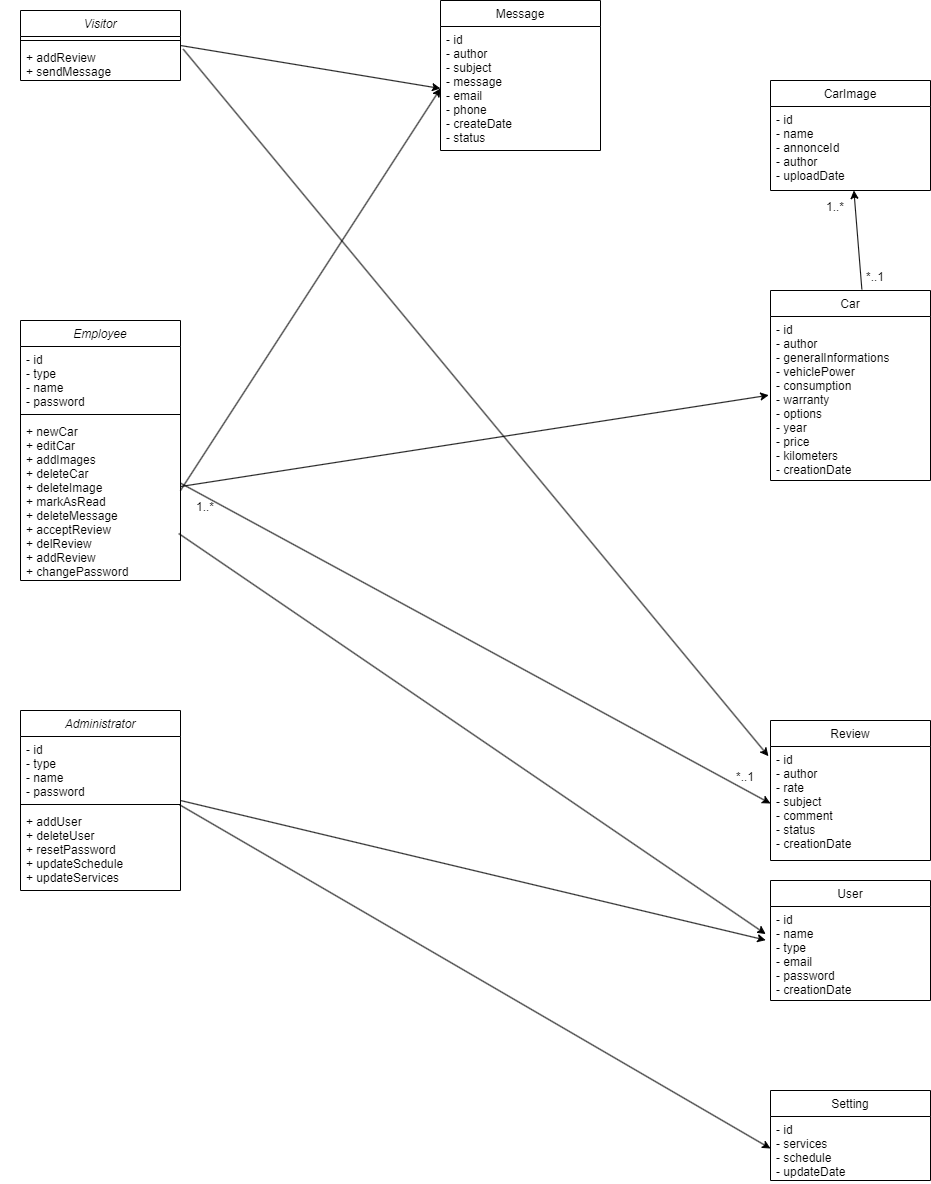

The diagram above was exported from draw.io. Its source (the exported page's mxGraphModel, read from the mxfile embedded in the PNG):
<mxGraphModel dx="4718" dy="828" grid="1" gridSize="10" guides="1" tooltips="1" connect="1" arrows="1" fold="1" page="1" pageScale="1" pageWidth="3300" pageHeight="4681" math="0" shadow="0">
  <root>
    <mxCell id="WIyWlLk6GJQsqaUBKTNV-0" />
    <mxCell id="WIyWlLk6GJQsqaUBKTNV-1" parent="WIyWlLk6GJQsqaUBKTNV-0" />
    <mxCell id="zkfFHV4jXpPFQw0GAbJ--13" value="Car" style="swimlane;fontStyle=0;align=center;verticalAlign=top;childLayout=stackLayout;horizontal=1;startSize=26;horizontalStack=0;resizeParent=1;resizeLast=0;collapsible=1;marginBottom=0;rounded=0;shadow=0;strokeWidth=1;" parent="WIyWlLk6GJQsqaUBKTNV-1" vertex="1">
      <mxGeometry x="650" y="530" width="160" height="190" as="geometry">
        <mxRectangle x="340" y="380" width="170" height="26" as="alternateBounds" />
      </mxGeometry>
    </mxCell>
    <mxCell id="9ouyzTy3gXxH69PSSEjg-21" value="- id&#10;- author&#10;- generalInformations&#10;- vehiclePower&#10;- consumption&#10;- warranty&#10;- options&#10;- year&#10;- price&#10;- kilometers&#10;- creationDate" style="text;align=left;verticalAlign=top;spacingLeft=4;spacingRight=4;overflow=hidden;rotatable=0;points=[[0,0.5],[1,0.5]];portConstraint=eastwest;" parent="zkfFHV4jXpPFQw0GAbJ--13" vertex="1">
      <mxGeometry y="26" width="160" height="164" as="geometry" />
    </mxCell>
    <mxCell id="_XmFYhps-spxevxwInCT-0" value="Visitor" style="swimlane;fontStyle=2;align=center;verticalAlign=top;childLayout=stackLayout;horizontal=1;startSize=26;horizontalStack=0;resizeParent=1;resizeLast=0;collapsible=1;marginBottom=0;rounded=0;shadow=0;strokeWidth=1;" parent="WIyWlLk6GJQsqaUBKTNV-1" vertex="1">
      <mxGeometry x="-100" y="250" width="160" height="70" as="geometry">
        <mxRectangle x="230" y="140" width="160" height="26" as="alternateBounds" />
      </mxGeometry>
    </mxCell>
    <mxCell id="_XmFYhps-spxevxwInCT-4" value="" style="line;html=1;strokeWidth=1;align=left;verticalAlign=middle;spacingTop=-1;spacingLeft=3;spacingRight=3;rotatable=0;labelPosition=right;points=[];portConstraint=eastwest;" parent="_XmFYhps-spxevxwInCT-0" vertex="1">
      <mxGeometry y="26" width="160" height="8" as="geometry" />
    </mxCell>
    <mxCell id="_XmFYhps-spxevxwInCT-5" value="+ addReview&#10;+ sendMessage" style="text;align=left;verticalAlign=top;spacingLeft=4;spacingRight=4;overflow=hidden;rotatable=0;points=[[0,0.5],[1,0.5]];portConstraint=eastwest;" parent="_XmFYhps-spxevxwInCT-0" vertex="1">
      <mxGeometry y="34" width="160" height="36" as="geometry" />
    </mxCell>
    <mxCell id="_XmFYhps-spxevxwInCT-12" value="Employee" style="swimlane;fontStyle=2;align=center;verticalAlign=top;childLayout=stackLayout;horizontal=1;startSize=26;horizontalStack=0;resizeParent=1;resizeLast=0;collapsible=1;marginBottom=0;rounded=0;shadow=0;strokeWidth=1;" parent="WIyWlLk6GJQsqaUBKTNV-1" vertex="1">
      <mxGeometry x="-100" y="560" width="160" height="260" as="geometry">
        <mxRectangle x="230" y="140" width="160" height="26" as="alternateBounds" />
      </mxGeometry>
    </mxCell>
    <mxCell id="_XmFYhps-spxevxwInCT-13" value="- id&#10;- type&#10;- name&#10;- password" style="text;align=left;verticalAlign=top;spacingLeft=4;spacingRight=4;overflow=hidden;rotatable=0;points=[[0,0.5],[1,0.5]];portConstraint=eastwest;" parent="_XmFYhps-spxevxwInCT-12" vertex="1">
      <mxGeometry y="26" width="160" height="64" as="geometry" />
    </mxCell>
    <mxCell id="_XmFYhps-spxevxwInCT-16" value="" style="line;html=1;strokeWidth=1;align=left;verticalAlign=middle;spacingTop=-1;spacingLeft=3;spacingRight=3;rotatable=0;labelPosition=right;points=[];portConstraint=eastwest;" parent="_XmFYhps-spxevxwInCT-12" vertex="1">
      <mxGeometry y="90" width="160" height="8" as="geometry" />
    </mxCell>
    <mxCell id="_XmFYhps-spxevxwInCT-17" value="+ newCar&#10;+ editCar&#10;+ addImages&#10;+ deleteCar&#10;+ deleteImage&#10;+ markAsRead&#10;+ deleteMessage&#10;+ acceptReview&#10;+ delReview&#10;+ addReview&#10;+ changePassword" style="text;align=left;verticalAlign=top;spacingLeft=4;spacingRight=4;overflow=hidden;rotatable=0;points=[[0,0.5],[1,0.5]];portConstraint=eastwest;" parent="_XmFYhps-spxevxwInCT-12" vertex="1">
      <mxGeometry y="98" width="160" height="162" as="geometry" />
    </mxCell>
    <mxCell id="_XmFYhps-spxevxwInCT-24" value="Administrator" style="swimlane;fontStyle=2;align=center;verticalAlign=top;childLayout=stackLayout;horizontal=1;startSize=26;horizontalStack=0;resizeParent=1;resizeLast=0;collapsible=1;marginBottom=0;rounded=0;shadow=0;strokeWidth=1;" parent="WIyWlLk6GJQsqaUBKTNV-1" vertex="1">
      <mxGeometry x="-100" y="950" width="160" height="180" as="geometry">
        <mxRectangle x="230" y="140" width="160" height="26" as="alternateBounds" />
      </mxGeometry>
    </mxCell>
    <mxCell id="_XmFYhps-spxevxwInCT-25" value="- id&#10;- type&#10;- name&#10;- password" style="text;align=left;verticalAlign=top;spacingLeft=4;spacingRight=4;overflow=hidden;rotatable=0;points=[[0,0.5],[1,0.5]];portConstraint=eastwest;" parent="_XmFYhps-spxevxwInCT-24" vertex="1">
      <mxGeometry y="26" width="160" height="64" as="geometry" />
    </mxCell>
    <mxCell id="_XmFYhps-spxevxwInCT-26" value="" style="line;html=1;strokeWidth=1;align=left;verticalAlign=middle;spacingTop=-1;spacingLeft=3;spacingRight=3;rotatable=0;labelPosition=right;points=[];portConstraint=eastwest;" parent="_XmFYhps-spxevxwInCT-24" vertex="1">
      <mxGeometry y="90" width="160" height="8" as="geometry" />
    </mxCell>
    <mxCell id="_XmFYhps-spxevxwInCT-27" value="+ addUser&#10;+ deleteUser&#10;+ resetPassword&#10;+ updateSchedule&#10;+ updateServices" style="text;align=left;verticalAlign=top;spacingLeft=4;spacingRight=4;overflow=hidden;rotatable=0;points=[[0,0.5],[1,0.5]];portConstraint=eastwest;" parent="_XmFYhps-spxevxwInCT-24" vertex="1">
      <mxGeometry y="98" width="160" height="82" as="geometry" />
    </mxCell>
    <mxCell id="_XmFYhps-spxevxwInCT-32" value="CarImage" style="swimlane;fontStyle=0;align=center;verticalAlign=top;childLayout=stackLayout;horizontal=1;startSize=26;horizontalStack=0;resizeParent=1;resizeLast=0;collapsible=1;marginBottom=0;rounded=0;shadow=0;strokeWidth=1;" parent="WIyWlLk6GJQsqaUBKTNV-1" vertex="1">
      <mxGeometry x="650" y="320" width="160" height="110" as="geometry">
        <mxRectangle x="340" y="380" width="170" height="26" as="alternateBounds" />
      </mxGeometry>
    </mxCell>
    <mxCell id="_XmFYhps-spxevxwInCT-33" value="- id&#10;- name&#10;- annonceId&#10;- author&#10;- uploadDate" style="text;align=left;verticalAlign=top;spacingLeft=4;spacingRight=4;overflow=hidden;rotatable=0;points=[[0,0.5],[1,0.5]];portConstraint=eastwest;" parent="_XmFYhps-spxevxwInCT-32" vertex="1">
      <mxGeometry y="26" width="160" height="84" as="geometry" />
    </mxCell>
    <mxCell id="_XmFYhps-spxevxwInCT-34" value="" style="endArrow=classic;html=1;rounded=0;exitX=0.995;exitY=0.42;exitDx=0;exitDy=0;exitPerimeter=0;entryX=-0.011;entryY=0.48;entryDx=0;entryDy=0;entryPerimeter=0;" parent="WIyWlLk6GJQsqaUBKTNV-1" target="9ouyzTy3gXxH69PSSEjg-21" edge="1">
      <mxGeometry width="50" height="50" relative="1" as="geometry">
        <mxPoint x="59.999999999999815" y="726.04" as="sourcePoint" />
        <mxPoint x="320.8" y="400" as="targetPoint" />
      </mxGeometry>
    </mxCell>
    <mxCell id="_XmFYhps-spxevxwInCT-35" value="" style="endArrow=classic;html=1;rounded=0;exitX=0.571;exitY=-0.006;exitDx=0;exitDy=0;exitPerimeter=0;" parent="WIyWlLk6GJQsqaUBKTNV-1" source="zkfFHV4jXpPFQw0GAbJ--13" target="_XmFYhps-spxevxwInCT-33" edge="1">
      <mxGeometry width="50" height="50" relative="1" as="geometry">
        <mxPoint x="410" y="430" as="sourcePoint" />
        <mxPoint x="460" y="380" as="targetPoint" />
      </mxGeometry>
    </mxCell>
    <mxCell id="_XmFYhps-spxevxwInCT-36" value="*..1" style="resizable=0;align=left;verticalAlign=bottom;labelBackgroundColor=none;fontSize=12;" parent="WIyWlLk6GJQsqaUBKTNV-1" connectable="0" vertex="1">
      <mxGeometry x="550" y="510" as="geometry">
        <mxPoint x="194" y="15" as="offset" />
      </mxGeometry>
    </mxCell>
    <mxCell id="_XmFYhps-spxevxwInCT-37" value="1..*" style="resizable=0;align=left;verticalAlign=bottom;labelBackgroundColor=none;fontSize=12;" parent="WIyWlLk6GJQsqaUBKTNV-1" connectable="0" vertex="1">
      <mxGeometry x="-120" y="740" as="geometry">
        <mxPoint x="194" y="15" as="offset" />
      </mxGeometry>
    </mxCell>
    <mxCell id="_XmFYhps-spxevxwInCT-38" value="Message" style="swimlane;fontStyle=0;align=center;verticalAlign=top;childLayout=stackLayout;horizontal=1;startSize=26;horizontalStack=0;resizeParent=1;resizeLast=0;collapsible=1;marginBottom=0;rounded=0;shadow=0;strokeWidth=1;" parent="WIyWlLk6GJQsqaUBKTNV-1" vertex="1">
      <mxGeometry x="320" y="240" width="160" height="150" as="geometry">
        <mxRectangle x="340" y="380" width="170" height="26" as="alternateBounds" />
      </mxGeometry>
    </mxCell>
    <mxCell id="_XmFYhps-spxevxwInCT-39" value="- id&#10;- author&#10;- subject&#10;- message&#10;- email&#10;- phone&#10;- createDate&#10;- status" style="text;align=left;verticalAlign=top;spacingLeft=4;spacingRight=4;overflow=hidden;rotatable=0;points=[[0,0.5],[1,0.5]];portConstraint=eastwest;" parent="_XmFYhps-spxevxwInCT-38" vertex="1">
      <mxGeometry y="26" width="160" height="124" as="geometry" />
    </mxCell>
    <mxCell id="_XmFYhps-spxevxwInCT-40" value="" style="endArrow=classic;html=1;rounded=0;exitX=1;exitY=0.5;exitDx=0;exitDy=0;entryX=0;entryY=0.5;entryDx=0;entryDy=0;" parent="WIyWlLk6GJQsqaUBKTNV-1" source="_XmFYhps-spxevxwInCT-0" target="_XmFYhps-spxevxwInCT-39" edge="1">
      <mxGeometry width="50" height="50" relative="1" as="geometry">
        <mxPoint x="110" y="400" as="sourcePoint" />
        <mxPoint x="460" y="640" as="targetPoint" />
      </mxGeometry>
    </mxCell>
    <mxCell id="_XmFYhps-spxevxwInCT-41" value="" style="endArrow=classic;html=1;rounded=0;entryX=0;entryY=0.5;entryDx=0;entryDy=0;" parent="WIyWlLk6GJQsqaUBKTNV-1" target="_XmFYhps-spxevxwInCT-39" edge="1">
      <mxGeometry width="50" height="50" relative="1" as="geometry">
        <mxPoint x="60" y="730" as="sourcePoint" />
        <mxPoint x="460" y="550" as="targetPoint" />
      </mxGeometry>
    </mxCell>
    <mxCell id="_XmFYhps-spxevxwInCT-43" value="Review" style="swimlane;fontStyle=0;align=center;verticalAlign=top;childLayout=stackLayout;horizontal=1;startSize=26;horizontalStack=0;resizeParent=1;resizeLast=0;collapsible=1;marginBottom=0;rounded=0;shadow=0;strokeWidth=1;" parent="WIyWlLk6GJQsqaUBKTNV-1" vertex="1">
      <mxGeometry x="650" y="960" width="160" height="140" as="geometry">
        <mxRectangle x="340" y="380" width="170" height="26" as="alternateBounds" />
      </mxGeometry>
    </mxCell>
    <mxCell id="_XmFYhps-spxevxwInCT-44" value="- id&#10;- author&#10;- rate&#10;- subject&#10;- comment&#10;- status&#10;- creationDate" style="text;align=left;verticalAlign=top;spacingLeft=4;spacingRight=4;overflow=hidden;rotatable=0;points=[[0,0.5],[1,0.5]];portConstraint=eastwest;" parent="_XmFYhps-spxevxwInCT-43" vertex="1">
      <mxGeometry y="26" width="160" height="114" as="geometry" />
    </mxCell>
    <mxCell id="_XmFYhps-spxevxwInCT-45" value="" style="endArrow=classic;html=1;rounded=0;exitX=1;exitY=0.399;exitDx=0;exitDy=0;exitPerimeter=0;entryX=0;entryY=0.5;entryDx=0;entryDy=0;" parent="WIyWlLk6GJQsqaUBKTNV-1" source="_XmFYhps-spxevxwInCT-17" target="_XmFYhps-spxevxwInCT-44" edge="1">
      <mxGeometry width="50" height="50" relative="1" as="geometry">
        <mxPoint x="410" y="950" as="sourcePoint" />
        <mxPoint x="460" y="900" as="targetPoint" />
      </mxGeometry>
    </mxCell>
    <mxCell id="_XmFYhps-spxevxwInCT-46" value="1..*" style="resizable=0;align=left;verticalAlign=bottom;labelBackgroundColor=none;fontSize=12;" parent="WIyWlLk6GJQsqaUBKTNV-1" connectable="0" vertex="1">
      <mxGeometry x="510" y="440" as="geometry">
        <mxPoint x="194" y="15" as="offset" />
      </mxGeometry>
    </mxCell>
    <mxCell id="_XmFYhps-spxevxwInCT-47" value="*..1" style="resizable=0;align=left;verticalAlign=bottom;labelBackgroundColor=none;fontSize=12;" parent="WIyWlLk6GJQsqaUBKTNV-1" connectable="0" vertex="1">
      <mxGeometry x="420" y="1010" as="geometry">
        <mxPoint x="194" y="15" as="offset" />
      </mxGeometry>
    </mxCell>
    <mxCell id="_XmFYhps-spxevxwInCT-48" value="" style="endArrow=classic;html=1;rounded=0;exitX=1.017;exitY=0.13;exitDx=0;exitDy=0;exitPerimeter=0;entryX=-0.013;entryY=0.085;entryDx=0;entryDy=0;entryPerimeter=0;" parent="WIyWlLk6GJQsqaUBKTNV-1" source="_XmFYhps-spxevxwInCT-5" target="_XmFYhps-spxevxwInCT-44" edge="1">
      <mxGeometry width="50" height="50" relative="1" as="geometry">
        <mxPoint x="410" y="580" as="sourcePoint" />
        <mxPoint x="460" y="530" as="targetPoint" />
      </mxGeometry>
    </mxCell>
    <mxCell id="_XmFYhps-spxevxwInCT-49" value="User" style="swimlane;fontStyle=0;align=center;verticalAlign=top;childLayout=stackLayout;horizontal=1;startSize=26;horizontalStack=0;resizeParent=1;resizeLast=0;collapsible=1;marginBottom=0;rounded=0;shadow=0;strokeWidth=1;" parent="WIyWlLk6GJQsqaUBKTNV-1" vertex="1">
      <mxGeometry x="650" y="1120" width="160" height="120" as="geometry">
        <mxRectangle x="340" y="380" width="170" height="26" as="alternateBounds" />
      </mxGeometry>
    </mxCell>
    <mxCell id="_XmFYhps-spxevxwInCT-50" value="- id&#10;- name&#10;- type&#10;- email&#10;- password&#10;- creationDate" style="text;align=left;verticalAlign=top;spacingLeft=4;spacingRight=4;overflow=hidden;rotatable=0;points=[[0,0.5],[1,0.5]];portConstraint=eastwest;" parent="_XmFYhps-spxevxwInCT-49" vertex="1">
      <mxGeometry y="26" width="160" height="94" as="geometry" />
    </mxCell>
    <mxCell id="_XmFYhps-spxevxwInCT-51" value="Setting" style="swimlane;fontStyle=0;align=center;verticalAlign=top;childLayout=stackLayout;horizontal=1;startSize=26;horizontalStack=0;resizeParent=1;resizeLast=0;collapsible=1;marginBottom=0;rounded=0;shadow=0;strokeWidth=1;" parent="WIyWlLk6GJQsqaUBKTNV-1" vertex="1">
      <mxGeometry x="650" y="1330" width="160" height="90" as="geometry">
        <mxRectangle x="340" y="380" width="170" height="26" as="alternateBounds" />
      </mxGeometry>
    </mxCell>
    <mxCell id="_XmFYhps-spxevxwInCT-52" value="- id&#10;- services&#10;- schedule&#10;- updateDate" style="text;align=left;verticalAlign=top;spacingLeft=4;spacingRight=4;overflow=hidden;rotatable=0;points=[[0,0.5],[1,0.5]];portConstraint=eastwest;" parent="_XmFYhps-spxevxwInCT-51" vertex="1">
      <mxGeometry y="26" width="160" height="64" as="geometry" />
    </mxCell>
    <mxCell id="_XmFYhps-spxevxwInCT-53" value="" style="endArrow=classic;html=1;rounded=0;entryX=-0.03;entryY=0.293;entryDx=0;entryDy=0;entryPerimeter=0;exitX=0.989;exitY=0.71;exitDx=0;exitDy=0;exitPerimeter=0;" parent="WIyWlLk6GJQsqaUBKTNV-1" source="_XmFYhps-spxevxwInCT-17" target="_XmFYhps-spxevxwInCT-50" edge="1">
      <mxGeometry width="50" height="50" relative="1" as="geometry">
        <mxPoint x="410" y="1020" as="sourcePoint" />
        <mxPoint x="460" y="970" as="targetPoint" />
      </mxGeometry>
    </mxCell>
    <mxCell id="_XmFYhps-spxevxwInCT-54" value="" style="endArrow=classic;html=1;rounded=0;exitX=1;exitY=0.5;exitDx=0;exitDy=0;entryX=-0.03;entryY=0.358;entryDx=0;entryDy=0;entryPerimeter=0;" parent="WIyWlLk6GJQsqaUBKTNV-1" source="_XmFYhps-spxevxwInCT-24" target="_XmFYhps-spxevxwInCT-50" edge="1">
      <mxGeometry width="50" height="50" relative="1" as="geometry">
        <mxPoint x="410" y="1020" as="sourcePoint" />
        <mxPoint x="460" y="970" as="targetPoint" />
      </mxGeometry>
    </mxCell>
    <mxCell id="_XmFYhps-spxevxwInCT-55" value="" style="endArrow=classic;html=1;rounded=0;exitX=0.995;exitY=0.543;exitDx=0;exitDy=0;exitPerimeter=0;entryX=0;entryY=0.5;entryDx=0;entryDy=0;" parent="WIyWlLk6GJQsqaUBKTNV-1" source="_XmFYhps-spxevxwInCT-26" target="_XmFYhps-spxevxwInCT-52" edge="1">
      <mxGeometry width="50" height="50" relative="1" as="geometry">
        <mxPoint x="410" y="1280" as="sourcePoint" />
        <mxPoint x="460" y="1230" as="targetPoint" />
      </mxGeometry>
    </mxCell>
  </root>
</mxGraphModel>